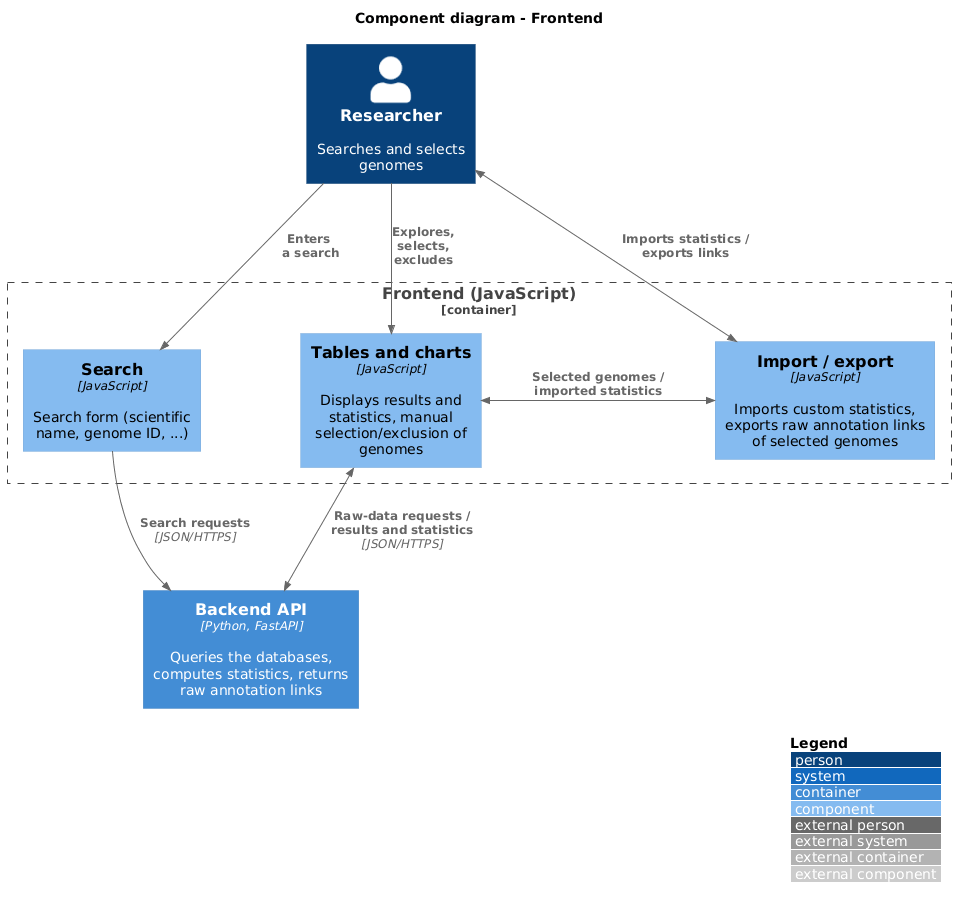

The diagram above was rendered by PlantUML. Its source (embedded in the PNG):
@startuml
!include https://raw.githubusercontent.com/plantuml-stdlib/C4-PlantUML/master/C4_Component.puml

skinparam nodesep 100
skinparam ranksep 80

LAYOUT_WITH_LEGEND()
title Component diagram - Frontend

Person(user, "Researcher", "Searches and selects genomes")

Container_Boundary(front, "Frontend (JavaScript)") {
    Component(search, "Search", "JavaScript", "Search form (scientific name, genome ID, ...)")
    Component(view, "Tables and charts", "JavaScript", "Displays results and statistics, manual selection/exclusion of genomes")
    Component(io, "Import / export", "JavaScript", "Imports custom statistics, exports raw annotation links of selected genomes")
}

Container(api, "Backend API", "Python, FastAPI", "Queries the databases, computes statistics, returns raw annotation links")

Lay_R(search, view)
Lay_R(view, io)

Rel_D(user, search, "Enters \n a search")
Rel_D(user, view, "Explores,\nselects,\nexcludes")
BiRel_D(user, io, "Imports statistics /\nexports links")

Rel_D(search, api, "Search requests", "JSON/HTTPS")
BiRel_D(view, api, "Raw-data requests /\nresults and statistics", "JSON/HTTPS")
BiRel_R(view, io, "Selected genomes /\nimported statistics")
@enduml